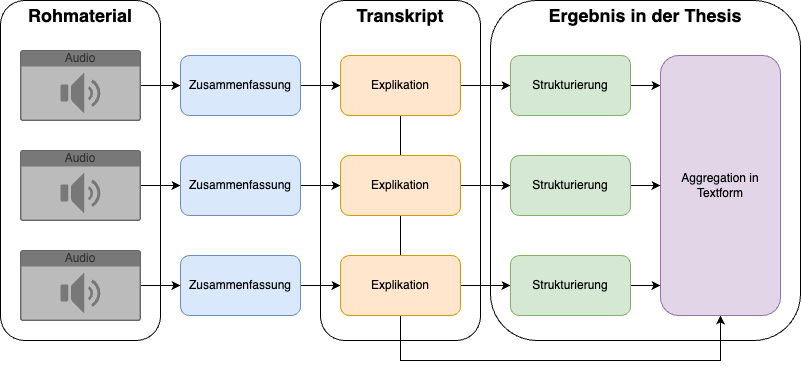

The diagram above was exported from draw.io. Its source (the exported page's mxGraphModel, read from the mxfile embedded in the PNG):
<mxGraphModel dx="1434" dy="781" grid="1" gridSize="10" guides="1" tooltips="1" connect="1" arrows="1" fold="1" page="1" pageScale="1" pageWidth="827" pageHeight="1169" math="0" shadow="0">
  <root>
    <mxCell id="0" />
    <mxCell id="1" parent="0" />
    <mxCell id="4HDozy4vq3c4IcQtmJu--55" value="" style="rounded=1;whiteSpace=wrap;html=1;" parent="1" vertex="1">
      <mxGeometry x="380" y="110" width="160" height="340" as="geometry" />
    </mxCell>
    <mxCell id="4HDozy4vq3c4IcQtmJu--37" value="" style="rounded=1;whiteSpace=wrap;html=1;" parent="1" vertex="1">
      <mxGeometry x="550" y="110" width="310" height="340" as="geometry" />
    </mxCell>
    <mxCell id="4HDozy4vq3c4IcQtmJu--31" value="" style="rounded=1;whiteSpace=wrap;html=1;" parent="1" vertex="1">
      <mxGeometry x="60" y="110" width="160" height="340" as="geometry" />
    </mxCell>
    <mxCell id="4HDozy4vq3c4IcQtmJu--13" value="" style="edgeStyle=orthogonalEdgeStyle;rounded=0;orthogonalLoop=1;jettySize=auto;html=1;" parent="1" source="4HDozy4vq3c4IcQtmJu--4" target="4HDozy4vq3c4IcQtmJu--11" edge="1">
      <mxGeometry relative="1" as="geometry" />
    </mxCell>
    <mxCell id="4HDozy4vq3c4IcQtmJu--4" value="Audio" style="html=1;whiteSpace=wrap;labelPosition=center;verticalLabelPosition=middle;verticalAlign=top;align=center;fontSize=12;outlineConnect=0;spacingTop=-6;sketch=0;shape=mxgraph.sitemap.audio;fillColor=#787878;fontColor=#333333;strokeColor=#666666;" parent="1" vertex="1">
      <mxGeometry x="80" y="260" width="120" height="70" as="geometry" />
    </mxCell>
    <mxCell id="4HDozy4vq3c4IcQtmJu--24" value="" style="edgeStyle=orthogonalEdgeStyle;rounded=0;orthogonalLoop=1;jettySize=auto;html=1;" parent="1" source="4HDozy4vq3c4IcQtmJu--11" target="4HDozy4vq3c4IcQtmJu--21" edge="1">
      <mxGeometry relative="1" as="geometry" />
    </mxCell>
    <mxCell id="4HDozy4vq3c4IcQtmJu--11" value="Zusammenfassung" style="rounded=1;whiteSpace=wrap;html=1;fillColor=#dae8fc;strokeColor=#6c8ebf;" parent="1" vertex="1">
      <mxGeometry x="240" y="265" width="120" height="60" as="geometry" />
    </mxCell>
    <mxCell id="4HDozy4vq3c4IcQtmJu--25" value="" style="edgeStyle=orthogonalEdgeStyle;rounded=0;orthogonalLoop=1;jettySize=auto;html=1;" parent="1" source="4HDozy4vq3c4IcQtmJu--14" target="4HDozy4vq3c4IcQtmJu--20" edge="1">
      <mxGeometry relative="1" as="geometry" />
    </mxCell>
    <mxCell id="4HDozy4vq3c4IcQtmJu--14" value="Zusammenfassung" style="rounded=1;whiteSpace=wrap;html=1;fillColor=#dae8fc;strokeColor=#6c8ebf;" parent="1" vertex="1">
      <mxGeometry x="240" y="365" width="120" height="60" as="geometry" />
    </mxCell>
    <mxCell id="4HDozy4vq3c4IcQtmJu--17" value="" style="edgeStyle=orthogonalEdgeStyle;rounded=0;orthogonalLoop=1;jettySize=auto;html=1;" parent="1" source="4HDozy4vq3c4IcQtmJu--15" target="4HDozy4vq3c4IcQtmJu--14" edge="1">
      <mxGeometry relative="1" as="geometry" />
    </mxCell>
    <mxCell id="4HDozy4vq3c4IcQtmJu--15" value="Audio" style="html=1;whiteSpace=wrap;labelPosition=center;verticalLabelPosition=middle;verticalAlign=top;align=center;fontSize=12;outlineConnect=0;spacingTop=-6;sketch=0;shape=mxgraph.sitemap.audio;fillColor=#787878;fontColor=#333333;strokeColor=#666666;" parent="1" vertex="1">
      <mxGeometry x="80" y="360" width="120" height="70" as="geometry" />
    </mxCell>
    <mxCell id="4HDozy4vq3c4IcQtmJu--19" value="" style="edgeStyle=orthogonalEdgeStyle;rounded=0;orthogonalLoop=1;jettySize=auto;html=1;" parent="1" source="4HDozy4vq3c4IcQtmJu--16" target="4HDozy4vq3c4IcQtmJu--18" edge="1">
      <mxGeometry relative="1" as="geometry" />
    </mxCell>
    <mxCell id="4HDozy4vq3c4IcQtmJu--16" value="Audio" style="html=1;whiteSpace=wrap;labelPosition=center;verticalLabelPosition=middle;verticalAlign=top;align=center;fontSize=12;outlineConnect=0;spacingTop=-6;sketch=0;shape=mxgraph.sitemap.audio;fillColor=#787878;fontColor=#333333;strokeColor=#666666;" parent="1" vertex="1">
      <mxGeometry x="80" y="160" width="120" height="70" as="geometry" />
    </mxCell>
    <mxCell id="4HDozy4vq3c4IcQtmJu--23" value="" style="edgeStyle=orthogonalEdgeStyle;rounded=0;orthogonalLoop=1;jettySize=auto;html=1;" parent="1" source="4HDozy4vq3c4IcQtmJu--18" target="4HDozy4vq3c4IcQtmJu--22" edge="1">
      <mxGeometry relative="1" as="geometry" />
    </mxCell>
    <mxCell id="4HDozy4vq3c4IcQtmJu--18" value="Zusammenfassung" style="rounded=1;whiteSpace=wrap;html=1;fillColor=#dae8fc;strokeColor=#6c8ebf;" parent="1" vertex="1">
      <mxGeometry x="240" y="165" width="120" height="60" as="geometry" />
    </mxCell>
    <mxCell id="4HDozy4vq3c4IcQtmJu--45" value="" style="edgeStyle=orthogonalEdgeStyle;rounded=0;orthogonalLoop=1;jettySize=auto;html=1;" parent="1" source="4HDozy4vq3c4IcQtmJu--20" target="4HDozy4vq3c4IcQtmJu--43" edge="1">
      <mxGeometry relative="1" as="geometry" />
    </mxCell>
    <mxCell id="4HDozy4vq3c4IcQtmJu--44" value="" style="edgeStyle=orthogonalEdgeStyle;rounded=0;orthogonalLoop=1;jettySize=auto;html=1;" parent="1" source="4HDozy4vq3c4IcQtmJu--21" target="4HDozy4vq3c4IcQtmJu--42" edge="1">
      <mxGeometry relative="1" as="geometry" />
    </mxCell>
    <mxCell id="4HDozy4vq3c4IcQtmJu--40" value="" style="edgeStyle=orthogonalEdgeStyle;rounded=0;orthogonalLoop=1;jettySize=auto;html=1;" parent="1" source="4HDozy4vq3c4IcQtmJu--22" target="4HDozy4vq3c4IcQtmJu--26" edge="1">
      <mxGeometry relative="1" as="geometry" />
    </mxCell>
    <mxCell id="4HDozy4vq3c4IcQtmJu--51" style="edgeStyle=orthogonalEdgeStyle;rounded=0;orthogonalLoop=1;jettySize=auto;html=1;" parent="1" source="4HDozy4vq3c4IcQtmJu--22" target="4HDozy4vq3c4IcQtmJu--30" edge="1">
      <mxGeometry relative="1" as="geometry">
        <Array as="points">
          <mxPoint x="460" y="470" />
          <mxPoint x="780" y="470" />
        </Array>
      </mxGeometry>
    </mxCell>
    <mxCell id="4HDozy4vq3c4IcQtmJu--22" value="Explikation" style="rounded=1;whiteSpace=wrap;html=1;fillColor=#ffe6cc;strokeColor=#d79b00;" parent="1" vertex="1">
      <mxGeometry x="400" y="165" width="120" height="60" as="geometry" />
    </mxCell>
    <mxCell id="4HDozy4vq3c4IcQtmJu--53" style="edgeStyle=orthogonalEdgeStyle;rounded=0;orthogonalLoop=1;jettySize=auto;html=1;" parent="1" source="4HDozy4vq3c4IcQtmJu--26" target="4HDozy4vq3c4IcQtmJu--30" edge="1">
      <mxGeometry relative="1" as="geometry">
        <Array as="points">
          <mxPoint x="720" y="195" />
          <mxPoint x="720" y="195" />
        </Array>
      </mxGeometry>
    </mxCell>
    <mxCell id="4HDozy4vq3c4IcQtmJu--26" value="Strukturierung" style="rounded=1;whiteSpace=wrap;html=1;fillColor=#d5e8d4;strokeColor=#82b366;" parent="1" vertex="1">
      <mxGeometry x="570" y="165" width="120" height="60" as="geometry" />
    </mxCell>
    <mxCell id="4HDozy4vq3c4IcQtmJu--30" value="Aggregation in Textform" style="rounded=1;whiteSpace=wrap;html=1;fillColor=#e1d5e7;strokeColor=#9673a6;" parent="1" vertex="1">
      <mxGeometry x="720" y="165" width="120" height="260" as="geometry" />
    </mxCell>
    <mxCell id="4HDozy4vq3c4IcQtmJu--32" value="Rohmaterial" style="text;html=1;align=center;verticalAlign=middle;whiteSpace=wrap;rounded=0;fontSize=18;fontStyle=1" parent="1" vertex="1">
      <mxGeometry x="90" y="110" width="100" height="30" as="geometry" />
    </mxCell>
    <mxCell id="4HDozy4vq3c4IcQtmJu--38" value="Ergebnis in der Thesis" style="text;html=1;align=center;verticalAlign=middle;whiteSpace=wrap;rounded=0;fontSize=18;fontStyle=1" parent="1" vertex="1">
      <mxGeometry x="601.25" y="110" width="207.5" height="30" as="geometry" />
    </mxCell>
    <mxCell id="4HDozy4vq3c4IcQtmJu--52" style="edgeStyle=orthogonalEdgeStyle;rounded=0;orthogonalLoop=1;jettySize=auto;html=1;" parent="1" source="4HDozy4vq3c4IcQtmJu--42" target="4HDozy4vq3c4IcQtmJu--30" edge="1">
      <mxGeometry relative="1" as="geometry" />
    </mxCell>
    <mxCell id="4HDozy4vq3c4IcQtmJu--42" value="Strukturierung" style="rounded=1;whiteSpace=wrap;html=1;fillColor=#d5e8d4;strokeColor=#82b366;" parent="1" vertex="1">
      <mxGeometry x="570" y="265" width="120" height="60" as="geometry" />
    </mxCell>
    <mxCell id="4HDozy4vq3c4IcQtmJu--47" style="edgeStyle=orthogonalEdgeStyle;rounded=0;orthogonalLoop=1;jettySize=auto;html=1;" parent="1" source="4HDozy4vq3c4IcQtmJu--43" target="4HDozy4vq3c4IcQtmJu--30" edge="1">
      <mxGeometry relative="1" as="geometry">
        <Array as="points">
          <mxPoint x="720" y="395" />
          <mxPoint x="720" y="395" />
        </Array>
      </mxGeometry>
    </mxCell>
    <mxCell id="4HDozy4vq3c4IcQtmJu--43" value="Strukturierung" style="rounded=1;whiteSpace=wrap;html=1;fillColor=#d5e8d4;strokeColor=#82b366;" parent="1" vertex="1">
      <mxGeometry x="570" y="365" width="120" height="60" as="geometry" />
    </mxCell>
    <mxCell id="4HDozy4vq3c4IcQtmJu--21" value="Explikation" style="rounded=1;whiteSpace=wrap;html=1;fillColor=#ffe6cc;strokeColor=#d79b00;" parent="1" vertex="1">
      <mxGeometry x="400" y="265" width="120" height="60" as="geometry" />
    </mxCell>
    <mxCell id="4HDozy4vq3c4IcQtmJu--20" value="Explikation" style="rounded=1;whiteSpace=wrap;html=1;fillColor=#ffe6cc;strokeColor=#d79b00;" parent="1" vertex="1">
      <mxGeometry x="400" y="365" width="120" height="60" as="geometry" />
    </mxCell>
    <mxCell id="4HDozy4vq3c4IcQtmJu--56" value="Transkript" style="text;html=1;align=center;verticalAlign=middle;whiteSpace=wrap;rounded=0;fontSize=18;fontStyle=1" parent="1" vertex="1">
      <mxGeometry x="410" y="110" width="100" height="30" as="geometry" />
    </mxCell>
  </root>
</mxGraphModel>